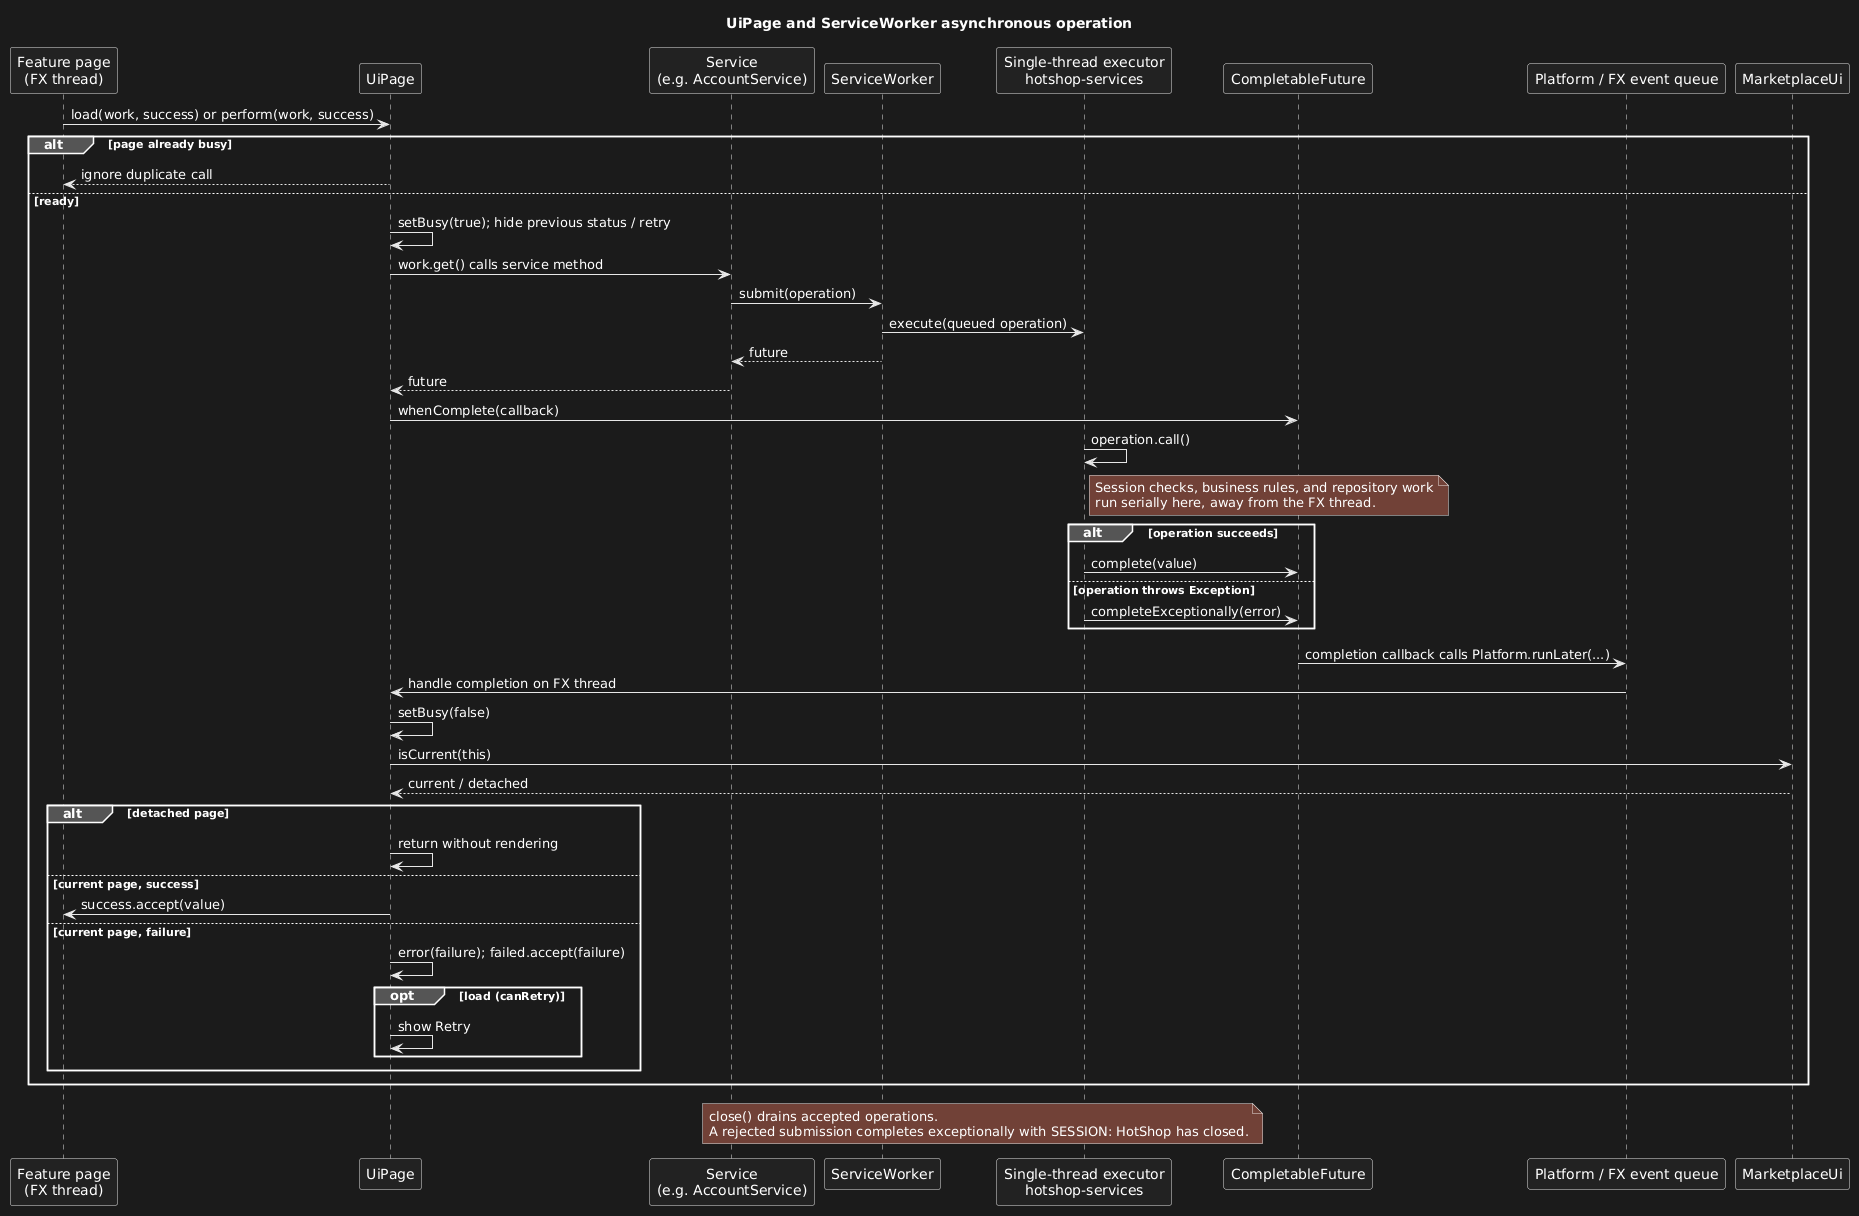

The diagram above was rendered by PlantUML. Its source (embedded in the PNG):
@startuml
title UiPage and ServiceWorker asynchronous operation
participant "Feature page\n(FX thread)" as Feature
participant UiPage as Page
participant "Service\n(e.g. AccountService)" as Service
participant ServiceWorker as Worker
participant "Single-thread executor\nhotshop-services" as Executor
participant CompletableFuture as Future
participant "Platform / FX event queue" as FX
participant MarketplaceUi as Shell
Feature -> Page : load(work, success) or perform(work, success)
alt page already busy
  Page --> Feature : ignore duplicate call
else ready
  Page -> Page : setBusy(true); hide previous status / retry
  Page -> Service : work.get() calls service method
  Service -> Worker : submit(operation)
  Worker -> Executor : execute(queued operation)
  Worker --> Service : future
  Service --> Page : future
  Page -> Future : whenComplete(callback)
  Executor -> Executor : operation.call()
  note right of Executor
    Session checks, business rules, and repository work
    run serially here, away from the FX thread.
  end note
  alt operation succeeds
    Executor -> Future : complete(value)
  else operation throws Exception
    Executor -> Future : completeExceptionally(error)
  end
  Future -> FX : completion callback calls Platform.runLater(...)
  FX -> Page : handle completion on FX thread
  Page -> Page : setBusy(false)
  Page -> Shell : isCurrent(this)
  Shell --> Page : current / detached
  alt detached page
    Page -> Page : return without rendering
  else current page, success
    Page -> Feature : success.accept(value)
  else current page, failure
    Page -> Page : error(failure); failed.accept(failure)
    opt load (canRetry)
      Page -> Page : show Retry
    end
  end
end
note over Worker, Executor
  close() drains accepted operations.
  A rejected submission completes exceptionally with SESSION: HotShop has closed.
end note
@enduml